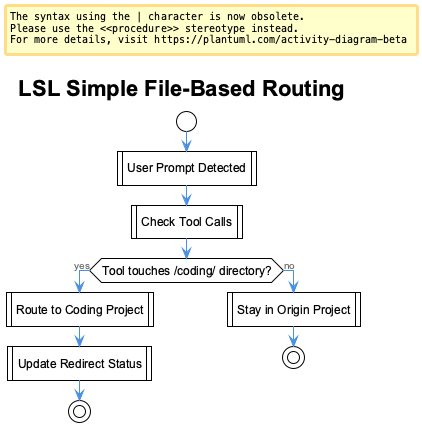

The diagram above was rendered by PlantUML. Its source (embedded in the PNG):
@startuml
!include _standard-style.puml
title LSL Simple File-Based Routing

start

:User Prompt Detected|

:Check Tool Calls|

if (Tool touches /coding/ directory?) then (yes)
  :Route to Coding Project|
  :Update Redirect Status|
  stop
else (no)
  :Stay in Origin Project|
  stop
endif


@enduml